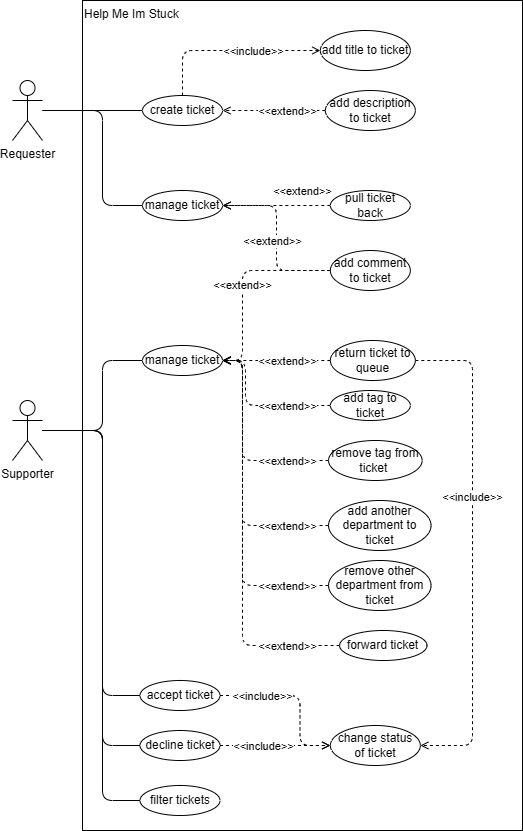

The diagram above was exported from draw.io. Its source (the exported page's mxGraphModel, read from the mxfile embedded in the PNG):
<mxGraphModel dx="2026" dy="1024" grid="1" gridSize="10" guides="1" tooltips="1" connect="1" arrows="1" fold="1" page="1" pageScale="1" pageWidth="827" pageHeight="1169" math="0" shadow="0">
  <root>
    <mxCell id="0" />
    <mxCell id="1" parent="0" />
    <mxCell id="24" value="&lt;div&gt;Help Me Im Stuck&lt;br&gt;&lt;/div&gt;" style="rounded=0;whiteSpace=wrap;html=1;align=left;verticalAlign=top;" parent="1" vertex="1">
      <mxGeometry x="110" y="360" width="440" height="830" as="geometry" />
    </mxCell>
    <mxCell id="23" value="Requester" style="shape=umlActor;verticalLabelPosition=bottom;verticalAlign=top;html=1;outlineConnect=0;" parent="1" vertex="1">
      <mxGeometry x="40" y="440" width="30" height="60" as="geometry" />
    </mxCell>
    <mxCell id="50" style="edgeStyle=orthogonalEdgeStyle;rounded=1;orthogonalLoop=1;jettySize=auto;html=1;endArrow=none;endFill=0;strokeColor=default;align=center;verticalAlign=middle;fontFamily=Helvetica;fontSize=11;fontColor=default;labelBackgroundColor=default;curved=0;" parent="1" source="25" target="47" edge="1">
      <mxGeometry relative="1" as="geometry">
        <Array as="points">
          <mxPoint x="130" y="790" />
          <mxPoint x="130" y="1055" />
        </Array>
      </mxGeometry>
    </mxCell>
    <mxCell id="51" style="edgeStyle=orthogonalEdgeStyle;rounded=1;orthogonalLoop=1;jettySize=auto;html=1;strokeColor=default;align=center;verticalAlign=middle;fontFamily=Helvetica;fontSize=11;fontColor=default;labelBackgroundColor=default;endArrow=none;endFill=0;curved=0;" parent="1" source="25" target="49" edge="1">
      <mxGeometry relative="1" as="geometry">
        <Array as="points">
          <mxPoint x="130" y="790" />
          <mxPoint x="130" y="720" />
        </Array>
      </mxGeometry>
    </mxCell>
    <mxCell id="52" style="edgeStyle=orthogonalEdgeStyle;rounded=1;orthogonalLoop=1;jettySize=auto;html=1;entryX=0;entryY=0.5;entryDx=0;entryDy=0;strokeColor=default;align=center;verticalAlign=middle;fontFamily=Helvetica;fontSize=11;fontColor=default;labelBackgroundColor=default;endArrow=none;endFill=0;curved=0;" parent="1" source="25" target="48" edge="1">
      <mxGeometry relative="1" as="geometry">
        <Array as="points">
          <mxPoint x="130" y="790" />
          <mxPoint x="130" y="1105" />
        </Array>
      </mxGeometry>
    </mxCell>
    <mxCell id="83" style="edgeStyle=orthogonalEdgeStyle;rounded=1;orthogonalLoop=1;jettySize=auto;html=1;entryX=0;entryY=0.5;entryDx=0;entryDy=0;strokeColor=default;align=center;verticalAlign=middle;fontFamily=Helvetica;fontSize=11;fontColor=default;labelBackgroundColor=default;endArrow=none;endFill=0;curved=0;" parent="1" source="25" target="82" edge="1">
      <mxGeometry relative="1" as="geometry">
        <Array as="points">
          <mxPoint x="130" y="790" />
          <mxPoint x="130" y="1160" />
        </Array>
      </mxGeometry>
    </mxCell>
    <mxCell id="25" value="Supporter" style="shape=umlActor;verticalLabelPosition=bottom;verticalAlign=top;html=1;outlineConnect=0;" parent="1" vertex="1">
      <mxGeometry x="40" y="760" width="30" height="60" as="geometry" />
    </mxCell>
    <mxCell id="28" style="edgeStyle=orthogonalEdgeStyle;rounded=1;orthogonalLoop=1;jettySize=auto;html=1;entryX=0;entryY=0.5;entryDx=0;entryDy=0;endArrow=open;endFill=0;dashed=1;curved=0;" parent="1" source="31" target="35" edge="1">
      <mxGeometry relative="1" as="geometry">
        <Array as="points">
          <mxPoint x="210" y="410" />
        </Array>
      </mxGeometry>
    </mxCell>
    <mxCell id="29" value="&amp;lt;&amp;lt;include&amp;gt;&amp;gt;" style="edgeLabel;html=1;align=center;verticalAlign=middle;resizable=0;points=[];fontFamily=Helvetica;fontSize=11;fontColor=default;labelBackgroundColor=default;" parent="28" vertex="1" connectable="0">
      <mxGeometry x="0.1122" y="-5" relative="1" as="geometry">
        <mxPoint x="13" y="-5" as="offset" />
      </mxGeometry>
    </mxCell>
    <mxCell id="30" style="edgeStyle=orthogonalEdgeStyle;shape=connector;curved=0;rounded=1;orthogonalLoop=1;jettySize=auto;html=1;strokeColor=default;align=center;verticalAlign=middle;fontFamily=Helvetica;fontSize=11;fontColor=default;labelBackgroundColor=default;endArrow=none;endFill=0;" parent="1" source="31" target="23" edge="1">
      <mxGeometry relative="1" as="geometry" />
    </mxCell>
    <mxCell id="31" value="create ticket" style="ellipse;whiteSpace=wrap;html=1;" parent="1" vertex="1">
      <mxGeometry x="170" y="455" width="80" height="30" as="geometry" />
    </mxCell>
    <mxCell id="32" style="edgeStyle=orthogonalEdgeStyle;rounded=1;orthogonalLoop=1;jettySize=auto;html=1;entryX=1;entryY=0.5;entryDx=0;entryDy=0;endArrow=open;endFill=0;dashed=1;strokeColor=default;align=center;verticalAlign=middle;fontFamily=Helvetica;fontSize=11;fontColor=default;labelBackgroundColor=default;curved=0;" parent="1" source="34" target="31" edge="1">
      <mxGeometry relative="1" as="geometry" />
    </mxCell>
    <mxCell id="33" value="&amp;lt;&amp;lt;extend&amp;gt;&amp;gt;" style="edgeLabel;html=1;align=center;verticalAlign=middle;resizable=0;points=[];rounded=1;dashed=1;strokeColor=default;fontFamily=Helvetica;fontSize=11;fontColor=default;labelBackgroundColor=default;" parent="32" vertex="1" connectable="0">
      <mxGeometry x="-0.1247" y="-2" relative="1" as="geometry">
        <mxPoint x="7" y="2" as="offset" />
      </mxGeometry>
    </mxCell>
    <mxCell id="34" value="add description to ticket" style="ellipse;whiteSpace=wrap;html=1;" parent="1" vertex="1">
      <mxGeometry x="352.85" y="450" width="90" height="40" as="geometry" />
    </mxCell>
    <mxCell id="35" value="add title to ticket" style="ellipse;whiteSpace=wrap;html=1;" parent="1" vertex="1">
      <mxGeometry x="347.85" y="390" width="90" height="40" as="geometry" />
    </mxCell>
    <mxCell id="38" style="edgeStyle=orthogonalEdgeStyle;shape=connector;curved=0;rounded=1;orthogonalLoop=1;jettySize=auto;html=1;strokeColor=default;align=center;verticalAlign=middle;fontFamily=Helvetica;fontSize=11;fontColor=default;labelBackgroundColor=default;endArrow=none;endFill=0;exitX=0;exitY=0.5;exitDx=0;exitDy=0;" parent="1" source="40" edge="1">
      <mxGeometry relative="1" as="geometry">
        <mxPoint x="70" y="470" as="targetPoint" />
        <Array as="points">
          <mxPoint x="130" y="565" />
          <mxPoint x="130" y="470" />
        </Array>
      </mxGeometry>
    </mxCell>
    <mxCell id="40" value="manage ticket" style="ellipse;whiteSpace=wrap;html=1;" parent="1" vertex="1">
      <mxGeometry x="170" y="550" width="80" height="30" as="geometry" />
    </mxCell>
    <mxCell id="41" style="edgeStyle=orthogonalEdgeStyle;rounded=1;orthogonalLoop=1;jettySize=auto;html=1;entryX=1;entryY=0.5;entryDx=0;entryDy=0;endArrow=open;endFill=0;dashed=1;strokeColor=default;align=center;verticalAlign=middle;fontFamily=Helvetica;fontSize=11;fontColor=default;labelBackgroundColor=default;curved=0;" parent="1" source="43" target="40" edge="1">
      <mxGeometry relative="1" as="geometry" />
    </mxCell>
    <mxCell id="42" value="&amp;lt;&amp;lt;extend&amp;gt;&amp;gt;" style="edgeLabel;html=1;align=center;verticalAlign=middle;resizable=0;points=[];fontFamily=Helvetica;fontSize=11;fontColor=default;labelBackgroundColor=default;" parent="41" vertex="1" connectable="0">
      <mxGeometry x="-0.0774" y="-2" relative="1" as="geometry">
        <mxPoint x="22" y="-13" as="offset" />
      </mxGeometry>
    </mxCell>
    <mxCell id="43" value="pull ticket back" style="ellipse;whiteSpace=wrap;html=1;" parent="1" vertex="1">
      <mxGeometry x="357.85" y="550" width="80" height="30" as="geometry" />
    </mxCell>
    <mxCell id="44" style="edgeStyle=orthogonalEdgeStyle;rounded=1;orthogonalLoop=1;jettySize=auto;html=1;entryX=1;entryY=0.5;entryDx=0;entryDy=0;endArrow=open;endFill=0;dashed=1;strokeColor=default;align=center;verticalAlign=middle;fontFamily=Helvetica;fontSize=11;fontColor=default;labelBackgroundColor=default;curved=0;" parent="1" source="46" target="40" edge="1">
      <mxGeometry relative="1" as="geometry" />
    </mxCell>
    <mxCell id="45" value="&amp;lt;&amp;lt;extend&amp;gt;&amp;gt;" style="edgeLabel;html=1;align=center;verticalAlign=middle;resizable=0;points=[];fontFamily=Helvetica;fontSize=11;fontColor=default;labelBackgroundColor=default;" parent="44" vertex="1" connectable="0">
      <mxGeometry x="-0.6545" y="-2" relative="1" as="geometry">
        <mxPoint x="-28" y="-28" as="offset" />
      </mxGeometry>
    </mxCell>
    <mxCell id="77" style="edgeStyle=orthogonalEdgeStyle;rounded=1;orthogonalLoop=1;jettySize=auto;html=1;entryX=1;entryY=0.5;entryDx=0;entryDy=0;dashed=1;strokeColor=default;align=center;verticalAlign=middle;fontFamily=Helvetica;fontSize=11;fontColor=default;labelBackgroundColor=default;endArrow=open;endFill=0;curved=0;" parent="1" source="46" target="49" edge="1">
      <mxGeometry relative="1" as="geometry">
        <Array as="points">
          <mxPoint x="270" y="630" />
          <mxPoint x="270" y="720" />
        </Array>
      </mxGeometry>
    </mxCell>
    <mxCell id="78" value="&amp;lt;&amp;lt;extend&amp;gt;&amp;gt;" style="edgeLabel;html=1;align=center;verticalAlign=middle;resizable=0;points=[];" parent="77" vertex="1" connectable="0">
      <mxGeometry x="0.0339" y="-1" relative="1" as="geometry">
        <mxPoint as="offset" />
      </mxGeometry>
    </mxCell>
    <mxCell id="46" value="add comment to ticket" style="ellipse;whiteSpace=wrap;html=1;" parent="1" vertex="1">
      <mxGeometry x="357.85" y="610" width="80" height="40" as="geometry" />
    </mxCell>
    <mxCell id="54" style="edgeStyle=orthogonalEdgeStyle;rounded=1;orthogonalLoop=1;jettySize=auto;html=1;dashed=1;strokeColor=default;align=center;verticalAlign=middle;fontFamily=Helvetica;fontSize=11;fontColor=default;labelBackgroundColor=default;endArrow=open;endFill=0;curved=0;" parent="1" source="47" target="53" edge="1">
      <mxGeometry relative="1" as="geometry">
        <Array as="points">
          <mxPoint x="327.5" y="1055" />
          <mxPoint x="327.5" y="1105" />
        </Array>
      </mxGeometry>
    </mxCell>
    <mxCell id="56" value="&amp;lt;&amp;lt;include&amp;gt;&amp;gt;" style="edgeLabel;html=1;align=center;verticalAlign=middle;resizable=0;points=[];" parent="54" vertex="1" connectable="0">
      <mxGeometry x="-0.1832" relative="1" as="geometry">
        <mxPoint x="-23" as="offset" />
      </mxGeometry>
    </mxCell>
    <mxCell id="47" value="accept ticket" style="ellipse;whiteSpace=wrap;html=1;" parent="1" vertex="1">
      <mxGeometry x="167.5" y="1040" width="80" height="30" as="geometry" />
    </mxCell>
    <mxCell id="55" style="edgeStyle=orthogonalEdgeStyle;rounded=1;orthogonalLoop=1;jettySize=auto;html=1;entryX=0;entryY=0.5;entryDx=0;entryDy=0;dashed=1;strokeColor=default;align=center;verticalAlign=middle;fontFamily=Helvetica;fontSize=11;fontColor=default;labelBackgroundColor=default;endArrow=open;endFill=0;curved=0;" parent="1" source="48" target="53" edge="1">
      <mxGeometry relative="1" as="geometry" />
    </mxCell>
    <mxCell id="57" value="&amp;lt;&amp;lt;include&amp;gt;&amp;gt;" style="edgeLabel;html=1;align=center;verticalAlign=middle;resizable=0;points=[];" parent="55" vertex="1" connectable="0">
      <mxGeometry x="-0.0396" y="2" relative="1" as="geometry">
        <mxPoint x="-10" y="2" as="offset" />
      </mxGeometry>
    </mxCell>
    <mxCell id="48" value="decline ticket" style="ellipse;whiteSpace=wrap;html=1;" parent="1" vertex="1">
      <mxGeometry x="167.5" y="1090" width="80" height="30" as="geometry" />
    </mxCell>
    <mxCell id="49" value="manage ticket" style="ellipse;whiteSpace=wrap;html=1;" parent="1" vertex="1">
      <mxGeometry x="170" y="705" width="80" height="30" as="geometry" />
    </mxCell>
    <mxCell id="53" value="change status of ticket" style="ellipse;whiteSpace=wrap;html=1;" parent="1" vertex="1">
      <mxGeometry x="357.85" y="1085" width="90" height="40" as="geometry" />
    </mxCell>
    <mxCell id="59" style="edgeStyle=orthogonalEdgeStyle;rounded=1;orthogonalLoop=1;jettySize=auto;html=1;entryX=1;entryY=0.5;entryDx=0;entryDy=0;dashed=1;strokeColor=default;align=center;verticalAlign=middle;fontFamily=Helvetica;fontSize=11;fontColor=default;labelBackgroundColor=default;endArrow=open;endFill=0;curved=0;" parent="1" source="58" target="53" edge="1">
      <mxGeometry relative="1" as="geometry">
        <Array as="points">
          <mxPoint x="500" y="720" />
          <mxPoint x="500" y="1105" />
        </Array>
      </mxGeometry>
    </mxCell>
    <mxCell id="76" value="&amp;lt;&amp;lt;include&amp;gt;&amp;gt;" style="edgeLabel;html=1;align=center;verticalAlign=middle;resizable=0;points=[];" parent="59" vertex="1" connectable="0">
      <mxGeometry x="-0.2014" y="-1" relative="1" as="geometry">
        <mxPoint y="-3" as="offset" />
      </mxGeometry>
    </mxCell>
    <mxCell id="62" style="edgeStyle=orthogonalEdgeStyle;rounded=1;orthogonalLoop=1;jettySize=auto;html=1;dashed=1;strokeColor=default;align=center;verticalAlign=middle;fontFamily=Helvetica;fontSize=11;fontColor=default;labelBackgroundColor=default;endArrow=open;endFill=0;curved=0;" parent="1" source="58" target="49" edge="1">
      <mxGeometry relative="1" as="geometry" />
    </mxCell>
    <mxCell id="63" value="&amp;lt;&amp;lt;extend&amp;gt;&amp;gt;" style="edgeLabel;html=1;align=center;verticalAlign=middle;resizable=0;points=[];" parent="62" vertex="1" connectable="0">
      <mxGeometry x="-0.1637" y="1" relative="1" as="geometry">
        <mxPoint x="2" y="-1" as="offset" />
      </mxGeometry>
    </mxCell>
    <mxCell id="58" value="return ticket to queue" style="ellipse;whiteSpace=wrap;html=1;" parent="1" vertex="1">
      <mxGeometry x="357.85" y="700" width="85" height="40" as="geometry" />
    </mxCell>
    <mxCell id="67" style="edgeStyle=orthogonalEdgeStyle;rounded=1;orthogonalLoop=1;jettySize=auto;html=1;entryX=1;entryY=0.5;entryDx=0;entryDy=0;dashed=1;strokeColor=default;align=center;verticalAlign=middle;fontFamily=Helvetica;fontSize=11;fontColor=default;labelBackgroundColor=default;endArrow=open;endFill=0;curved=0;" parent="1" source="64" target="49" edge="1">
      <mxGeometry relative="1" as="geometry">
        <Array as="points">
          <mxPoint x="273" y="765" />
          <mxPoint x="273" y="720" />
        </Array>
      </mxGeometry>
    </mxCell>
    <mxCell id="64" value="add tag to ticket" style="ellipse;whiteSpace=wrap;html=1;" parent="1" vertex="1">
      <mxGeometry x="357.85" y="750" width="80" height="30" as="geometry" />
    </mxCell>
    <mxCell id="69" style="edgeStyle=orthogonalEdgeStyle;rounded=1;orthogonalLoop=1;jettySize=auto;html=1;entryX=1;entryY=0.5;entryDx=0;entryDy=0;dashed=1;strokeColor=default;align=center;verticalAlign=middle;fontFamily=Helvetica;fontSize=11;fontColor=default;labelBackgroundColor=default;endArrow=open;endFill=0;curved=0;" parent="1" source="66" target="49" edge="1">
      <mxGeometry relative="1" as="geometry">
        <Array as="points">
          <mxPoint x="270" y="885" />
          <mxPoint x="270" y="720" />
        </Array>
      </mxGeometry>
    </mxCell>
    <mxCell id="66" value="add another department to ticket" style="ellipse;whiteSpace=wrap;html=1;" parent="1" vertex="1">
      <mxGeometry x="356.05" y="860" width="102.5" height="50" as="geometry" />
    </mxCell>
    <mxCell id="71" value="&amp;lt;&amp;lt;extend&amp;gt;&amp;gt;" style="edgeLabel;html=1;align=center;verticalAlign=middle;resizable=0;points=[];" parent="1" vertex="1" connectable="0">
      <mxGeometry x="314.9966666666665" y="885" as="geometry" />
    </mxCell>
    <mxCell id="73" value="&amp;lt;&amp;lt;extend&amp;gt;&amp;gt;" style="edgeLabel;html=1;align=center;verticalAlign=middle;resizable=0;points=[];" parent="1" vertex="1" connectable="0">
      <mxGeometry x="314.9966666666665" y="765" as="geometry" />
    </mxCell>
    <mxCell id="82" value="filter tickets" style="ellipse;whiteSpace=wrap;html=1;" parent="1" vertex="1">
      <mxGeometry x="167.5" y="1145" width="80" height="30" as="geometry" />
    </mxCell>
    <mxCell id="123" style="edgeStyle=orthogonalEdgeStyle;rounded=1;orthogonalLoop=1;jettySize=auto;html=1;entryX=1;entryY=0.5;entryDx=0;entryDy=0;dashed=1;strokeColor=default;align=center;verticalAlign=middle;fontFamily=Helvetica;fontSize=11;fontColor=default;labelBackgroundColor=default;endArrow=open;endFill=0;curved=0;" parent="1" source="122" target="49" edge="1">
      <mxGeometry relative="1" as="geometry">
        <Array as="points">
          <mxPoint x="270" y="1005" />
          <mxPoint x="270" y="720" />
        </Array>
      </mxGeometry>
    </mxCell>
    <mxCell id="122" value="forward ticket" style="ellipse;whiteSpace=wrap;html=1;" parent="1" vertex="1">
      <mxGeometry x="367.1" y="990" width="87.4" height="30" as="geometry" />
    </mxCell>
    <mxCell id="126" value="&amp;lt;&amp;lt;extend&amp;gt;&amp;gt;" style="edgeLabel;html=1;align=center;verticalAlign=middle;resizable=0;points=[];" parent="1" vertex="1" connectable="0">
      <mxGeometry x="314.9966666666665" y="1005" as="geometry" />
    </mxCell>
    <mxCell id="135" style="edgeStyle=orthogonalEdgeStyle;rounded=1;orthogonalLoop=1;jettySize=auto;html=1;entryX=1;entryY=0.5;entryDx=0;entryDy=0;dashed=1;strokeColor=default;align=center;verticalAlign=middle;fontFamily=Helvetica;fontSize=11;fontColor=default;labelBackgroundColor=default;endArrow=open;endFill=0;curved=0;" parent="1" source="127" target="49" edge="1">
      <mxGeometry relative="1" as="geometry">
        <Array as="points">
          <mxPoint x="270" y="820" />
          <mxPoint x="270" y="720" />
        </Array>
      </mxGeometry>
    </mxCell>
    <mxCell id="127" value="remove tag from ticket&amp;nbsp;" style="ellipse;whiteSpace=wrap;html=1;" parent="1" vertex="1">
      <mxGeometry x="356.05" y="800" width="93.6" height="40" as="geometry" />
    </mxCell>
    <mxCell id="133" style="edgeStyle=orthogonalEdgeStyle;rounded=1;orthogonalLoop=1;jettySize=auto;html=1;entryX=1;entryY=0.5;entryDx=0;entryDy=0;dashed=1;strokeColor=default;align=center;verticalAlign=middle;fontFamily=Helvetica;fontSize=11;fontColor=default;labelBackgroundColor=default;endArrow=open;endFill=0;curved=0;" parent="1" source="132" target="49" edge="1">
      <mxGeometry relative="1" as="geometry">
        <Array as="points">
          <mxPoint x="270" y="945" />
          <mxPoint x="270" y="720" />
        </Array>
      </mxGeometry>
    </mxCell>
    <mxCell id="132" value="remove other department from ticket" style="ellipse;whiteSpace=wrap;html=1;" parent="1" vertex="1">
      <mxGeometry x="356.05" y="920" width="102.5" height="50" as="geometry" />
    </mxCell>
    <mxCell id="134" value="&amp;lt;&amp;lt;extend&amp;gt;&amp;gt;" style="edgeLabel;html=1;align=center;verticalAlign=middle;resizable=0;points=[];" parent="1" vertex="1" connectable="0">
      <mxGeometry x="314.9966666666665" y="945" as="geometry" />
    </mxCell>
    <mxCell id="136" value="&amp;lt;&amp;lt;extend&amp;gt;&amp;gt;" style="edgeLabel;html=1;align=center;verticalAlign=middle;resizable=0;points=[];" parent="1" vertex="1" connectable="0">
      <mxGeometry x="314.9966666666665" y="820" as="geometry" />
    </mxCell>
  </root>
</mxGraphModel>